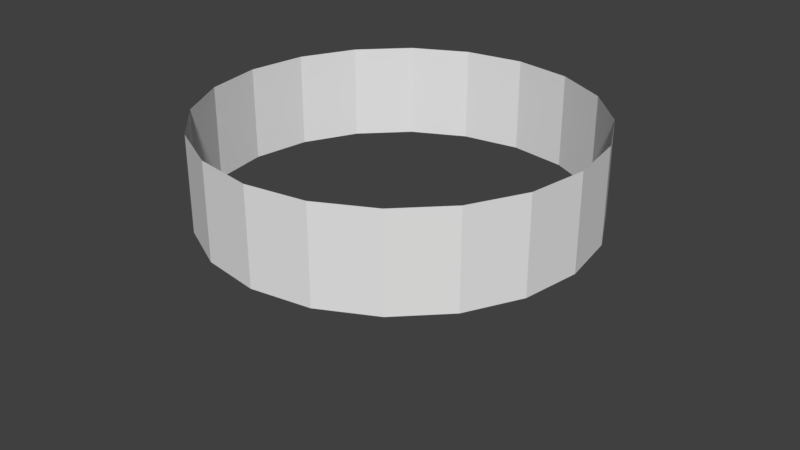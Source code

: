 # Source: cylinder.blend  (saved by Blender 2.79.0; exported with 4.5.12 LTS)
import bpy
from mathutils import Matrix  # noqa: F401  (used for matrix-valued properties, if any)

bpy.ops.wm.read_factory_settings(use_empty=True)
scene = bpy.context.scene
scene.name = 'Scene'

# ---- collections
col_collection_1 = bpy.data.collections.new('Collection 1'); scene.collection.children.link(col_collection_1)
col_collection_1.hide_render = True
col_collection_1.hide_viewport = True
col_collection_2 = bpy.data.collections.new('Collection 2'); scene.collection.children.link(col_collection_2)
col_collection_2.hide_render = True
col_collection_2.hide_viewport = True
col_collection_3 = bpy.data.collections.new('Collection 3'); scene.collection.children.link(col_collection_3)
col_collection_3.hide_render = True
col_collection_3.hide_viewport = True
col_collection_4 = bpy.data.collections.new('Collection 4'); scene.collection.children.link(col_collection_4)

# ---- world
world_world = bpy.data.worlds.new('World'); scene.world = world_world
world_world.color = (0.05088, 0.05088, 0.05088)
world_world.use_sun_shadow = False
world_world.sun_shadow_jitter_overblur = 0.0
world_world.cycles.sampling_method = 'MANUAL'

# ---- meshes
me_cylinder = bpy.data.meshes.new('Cylinder')
me_cylinder.from_pydata([(0.0, 1.0, 0.0173), (0.0, 1.0, 0.5148), (0.5, 0.866, 0.0173), (0.5, 0.866, 0.5148), (0.866, 0.5, 0.0173), (0.866, 0.5, 0.5148), (1.0, -4.371e-08, 0.0173), (1.0, -4.371e-08, 0.5148), (0.866, -0.5, 0.0173), (0.866, -0.5, 0.5148), (0.5, -0.866, 0.0173), (0.5, -0.866, 0.5148), (1.51e-07, -1.0, 0.0173), (1.51e-07, -1.0, 0.5148), (-0.5, -0.866, 0.0173), (-0.5, -0.866, 0.5148), (-0.866, -0.5, 0.0173), (-0.866, -0.5, 0.5148), (-1.0, -4.649e-07, 0.0173), (-1.0, -4.649e-07, 0.5148), (-0.866, 0.5, 0.0173), (-0.866, 0.5, 0.5148), (-0.5, 0.866, 0.0173), (-0.5, 0.866, 0.5148)], [], [(0, 1, 3, 2), (2, 3, 5, 4), (4, 5, 7, 6), (6, 7, 9, 8), (8, 9, 11, 10), (10, 11, 13, 12), (12, 13, 15, 14), (14, 15, 17, 16), (16, 17, 19, 18), (18, 19, 21, 20), (20, 21, 23, 22), (22, 23, 1, 0)])
_uv = me_cylinder.uv_layers.new(name='UVMap')
_uv.uv.foreach_set('vector', [0.09189, 0.9909, 0.09186, 0.0126, 0.1744, 0.01217, 0.1744, 0.9905, 0.1744, 0.9905, 0.1744, 0.01217, 0.2569, 0.01173, 0.257, 0.99, 0.257, 0.99, 0.2569, 0.01173, 0.3395, 0.01129, 0.3395, 0.9896, 0.3395, 0.9896, 0.3395, 0.01129, 0.422, 0.01086, 0.422, 0.9892, 0.422, 0.9892, 0.422, 0.01086, 0.5045, 0.01042, 0.5046, 0.9887, 0.5046, 0.9887, 0.5045, 0.01042, 0.5871, 0.009983, 0.5871, 0.9883, 0.5871, 0.9883, 0.5871, 0.009983, 0.6696, 0.009546, 0.6697, 0.9878, 0.6697, 0.9878, 0.6696, 0.009546, 0.7522, 0.009109, 0.7522, 0.9874, 0.7522, 0.9874, 0.7522, 0.009109, 0.8347, 0.008672, 0.8347, 0.987, 0.8347, 0.987, 0.8347, 0.008672, 0.9172, 0.008235, 0.9173, 0.9865, 0.9173, 0.9865, 0.9172, 0.008235, 0.9998, 0.007798, 0.9998, 0.9861, 0.009357, 0.9913, 0.009323, 0.01304, 0.09186, 0.0126, 0.09189, 0.9909])
me_cylinder.use_remesh_preserve_volume = False
me_cylinder.use_remesh_preserve_attributes = False
me_cylinder.use_mirror_vertex_groups = False
me_cylinder.update()
me_cylinder_001 = bpy.data.meshes.new('Cylinder.001')
me_cylinder_001.from_pydata([(0.0, 1.0, 0.08655), (0.0, 1.0, 0.5827), (0.309, 0.9511, 0.08655), (0.309, 0.9511, 0.5827), (0.5878, 0.809, 0.08655), (0.5878, 0.809, 0.5827), (0.809, 0.5878, 0.08655), (0.809, 0.5878, 0.5827), (0.9511, 0.309, 0.08655), (0.9511, 0.309, 0.5827), (1.0, -4.371e-08, 0.08655), (1.0, -4.371e-08, 0.5827), (0.9511, -0.309, 0.08655), (0.9511, -0.309, 0.5827), (0.809, -0.5878, 0.08655), (0.809, -0.5878, 0.5827), (0.5878, -0.809, 0.08655), (0.5878, -0.809, 0.5827), (0.309, -0.9511, 0.08655), (0.309, -0.9511, 0.5827), (-3.258e-07, -1.0, 0.08655), (-3.258e-07, -1.0, 0.5827), (-0.309, -0.9511, 0.08655), (-0.309, -0.9511, 0.5827), (-0.5878, -0.809, 0.08655), (-0.5878, -0.809, 0.5827), (-0.809, -0.5878, 0.08655), (-0.809, -0.5878, 0.5827), (-0.9511, -0.309, 0.08655), (-0.9511, -0.309, 0.5827), (-1.0, 9.656e-07, 0.08655), (-1.0, 9.656e-07, 0.5827), (-0.9511, 0.309, 0.08655), (-0.9511, 0.309, 0.5827), (-0.809, 0.5878, 0.08655), (-0.809, 0.5878, 0.5827), (-0.5878, 0.809, 0.08655), (-0.5878, 0.809, 0.5827), (-0.309, 0.9511, 0.08655), (-0.309, 0.9511, 0.5827)], [], [(0, 1, 3, 2), (2, 3, 5, 4), (4, 5, 7, 6), (6, 7, 9, 8), (8, 9, 11, 10), (10, 11, 13, 12), (12, 13, 15, 14), (14, 15, 17, 16), (16, 17, 19, 18), (18, 19, 21, 20), (20, 21, 23, 22), (22, 23, 25, 24), (24, 25, 27, 26), (26, 27, 29, 28), (28, 29, 31, 30), (30, 31, 33, 32), (32, 33, 35, 34), (34, 35, 37, 36), (36, 37, 39, 38), (38, 39, 1, 0)])
_uv = me_cylinder_001.uv_layers.new(name='UVMap')
_uv.uv.foreach_set('vector', [0.9901, 0.01082, 0.9901, 0.9839, 0.9413, 0.9839, 0.9413, 0.01082, 0.9413, 0.01082, 0.9413, 0.9839, 0.8926, 0.9839, 0.8926, 0.01082, 0.8926, 0.01082, 0.8926, 0.9839, 0.8438, 0.9839, 0.8438, 0.01082, 0.8438, 0.01082, 0.8438, 0.9839, 0.795, 0.9839, 0.795, 0.01082, 0.795, 0.01082, 0.795, 0.9839, 0.7463, 0.9839, 0.7463, 0.01082, 0.7463, 0.01082, 0.7463, 0.9839, 0.6975, 0.9839, 0.6975, 0.01082, 0.6975, 0.01082, 0.6975, 0.9839, 0.6488, 0.9839, 0.6488, 0.01082, 0.6488, 0.01082, 0.6488, 0.9839, 0.6, 0.9839, 0.6, 0.01082, 0.6, 0.01082, 0.6, 0.9839, 0.5512, 0.9839, 0.5512, 0.01082, 0.5512, 0.01082, 0.5512, 0.9839, 0.5025, 0.9839, 0.5025, 0.01082, 0.5025, 0.01082, 0.5025, 0.9839, 0.4537, 0.9839, 0.4537, 0.01082, 0.4537, 0.01082, 0.4537, 0.9839, 0.4049, 0.9839, 0.4049, 0.01083, 0.4049, 0.01083, 0.4049, 0.9839, 0.3562, 0.9839, 0.3562, 0.01083, 0.3562, 0.01083, 0.3562, 0.9839, 0.3074, 0.9839, 0.3074, 0.01083, 0.3074, 0.01083, 0.3074, 0.9839, 0.2586, 0.9839, 0.2586, 0.01083, 0.2586, 0.01083, 0.2586, 0.9839, 0.2099, 0.9839, 0.2099, 0.01083, 0.2099, 0.01083, 0.2099, 0.9839, 0.1611, 0.9839, 0.1611, 0.01083, 0.1611, 0.01083, 0.1611, 0.9839, 0.1124, 0.9839, 0.1124, 0.01083, 0.1124, 0.01083, 0.1124, 0.9839, 0.06359, 0.9839, 0.06359, 0.01083, 0.06359, 0.01083, 0.06359, 0.9839, 0.01483, 0.9839, 0.01483, 0.01083])
me_cylinder_001.use_remesh_preserve_volume = False
me_cylinder_001.use_remesh_preserve_attributes = False
me_cylinder_001.use_mirror_vertex_groups = False
me_cylinder_001.update()
me_sphere = bpy.data.meshes.new('Sphere')
me_sphere.from_pydata([(0.0, 0.3827, 0.9239), (0.2706, 0.2706, 0.9239), (0.5, 0.5, 0.7071), (0.6533, 0.6533, 0.3827), (0.7071, 0.7071, -4.371e-08), (0.6533, 0.6533, -0.3827), (0.5, 0.5, -0.7071), (0.2706, 0.2706, -0.9239), (0.3827, 1.485e-07, 0.9239), (0.7071, 1.634e-07, 0.7071), (0.9239, 1.634e-07, 0.3827), (1.0, 1.336e-07, -4.371e-08), (0.9239, 1.634e-07, -0.3827), (0.7071, 1.634e-07, -0.7071), (0.3827, 1.485e-07, -0.9239), (0.2706, -0.2706, 0.9239), (0.5, -0.5, 0.7071), (0.6533, -0.6533, 0.3827), (0.7071, -0.7071, -4.371e-08), (0.6533, -0.6533, -0.3827), (0.5, -0.5, -0.7071), (0.2706, -0.2706, -0.9239), (1.244e-08, -0.3827, 0.9239), (1.244e-08, -0.7071, 0.7071), (4.224e-08, -0.9239, 0.3827), (1.244e-08, -1.0, -4.371e-08), (4.224e-08, -0.9239, -0.3827), (1.244e-08, -0.7071, -0.7071), (1.244e-08, -0.3827, -0.9239), (-0.2706, -0.2706, 0.9239), (-0.5, -0.5, 0.7071), (-0.6533, -0.6533, 0.3827), (-0.7071, -0.7071, -4.371e-08), (-0.6533, -0.6533, -0.3827), (-0.5, -0.5, -0.7071), (-0.2706, -0.2706, -0.9239), (-0.3827, 1.634e-07, 0.9239), (-0.7071, 1.634e-07, 0.7071), (-0.9239, 1.038e-07, 0.3827), (-1.0, 1.634e-07, -4.371e-08), (-0.9239, 1.038e-07, -0.3827), (-0.7071, 1.634e-07, -0.7071), (-0.3827, 1.634e-07, -0.9239), (-0.2706, 0.2706, 0.9239), (-0.5, 0.5, 0.7071), (-0.6533, 0.6533, 0.3827), (-0.7071, 0.7071, -4.371e-08), (-0.6533, 0.6533, -0.3827), (-0.5, 0.5, -0.7071), (-0.2706, 0.2706, -0.9239), (-1.736e-08, 0.7071, 0.7071), (-4.717e-08, 0.9239, 0.3827), (1.244e-08, 1.0, -4.371e-08), (-4.717e-08, 0.9239, -0.3827), (-1.736e-08, 0.7071, -0.7071), (-2.462e-09, 0.3827, -0.9239), (0.05652, 0.05652, -0.9239), (0.07993, 1.548e-07, -0.9239), (0.05652, -0.05652, -0.9239), (2.355e-09, -0.07993, -0.9239), (-0.05652, -0.05652, -0.9239), (-0.07993, 1.579e-07, -0.9239), (-0.05652, 0.05652, -0.9239), (-7.577e-10, 0.07993, -0.9239), (0.0, 0.05481, 0.9239), (0.03875, 0.03875, 0.9239), (0.05481, 1.521e-07, 0.9239), (0.03875, -0.03875, 0.9239), (1.781e-09, -0.05481, 0.9239), (-0.03875, -0.03875, 0.9239), (-0.05481, 1.543e-07, 0.9239), (-0.03875, 0.03875, 0.9239)], [], [(53, 52, 4, 5), (51, 50, 2, 3), (54, 53, 5, 6), (52, 51, 3, 4), (50, 0, 1, 2), (55, 54, 6, 7), (6, 5, 12, 13), (4, 3, 10, 11), (2, 1, 8, 9), (7, 6, 13, 14), (5, 4, 11, 12), (3, 2, 9, 10), (9, 8, 15, 16), (14, 13, 20, 21), (12, 11, 18, 19), (10, 9, 16, 17), (13, 12, 19, 20), (11, 10, 17, 18), (21, 20, 27, 28), (19, 18, 25, 26), (17, 16, 23, 24), (20, 19, 26, 27), (18, 17, 24, 25), (16, 15, 22, 23), (27, 26, 33, 34), (25, 24, 31, 32), (23, 22, 29, 30), (28, 27, 34, 35), (26, 25, 32, 33), (24, 23, 30, 31), (34, 33, 40, 41), (32, 31, 38, 39), (30, 29, 36, 37), (35, 34, 41, 42), (33, 32, 39, 40), (31, 30, 37, 38), (42, 41, 48, 49), (40, 39, 46, 47), (38, 37, 44, 45), (41, 40, 47, 48), (39, 38, 45, 46), (37, 36, 43, 44), (47, 46, 52, 53), (45, 44, 50, 51), (48, 47, 53, 54), (46, 45, 51, 52), (44, 43, 0, 50), (49, 48, 54, 55), (55, 7, 56, 63), (7, 14, 57, 56), (28, 35, 60, 59), (35, 42, 61, 60), (42, 49, 62, 61), (49, 55, 63, 62), (14, 21, 58, 57), (21, 28, 59, 58), (0, 43, 71, 64), (36, 29, 69, 70), (43, 36, 70, 71), (15, 8, 66, 67), (22, 15, 67, 68), (29, 22, 68, 69), (8, 1, 65, 66), (1, 0, 64, 65)])
_uv = me_sphere.uv_layers.new(name='UVMap')
_uv.uv.foreach_set('vector', [0.3685, 0.7404, 0.4969, 0.7404, 0.4969, 0.8618, 0.3685, 0.8618, 0.6252, 0.7404, 0.7535, 0.7404, 0.7535, 0.8618, 0.6252, 0.8618, 0.2402, 0.7404, 0.3685, 0.7404, 0.3685, 0.8618, 0.2402, 0.8618, 0.4969, 0.7404, 0.6252, 0.7404, 0.6252, 0.8618, 0.4969, 0.8618, 0.7535, 0.7404, 0.8818, 0.7404, 0.8818, 0.8618, 0.7535, 0.8618, 0.1119, 0.7404, 0.2402, 0.7404, 0.2402, 0.8618, 0.1119, 0.8618, 0.2402, 0.8618, 0.3685, 0.8618, 0.3685, 0.9832, 0.2402, 0.9832, 0.4969, 0.8618, 0.6252, 0.8618, 0.6252, 0.9832, 0.4969, 0.9832, 0.7535, 0.8618, 0.8818, 0.8618, 0.8818, 0.9832, 0.7535, 0.9832, 0.1119, 0.8618, 0.2402, 0.8618, 0.2402, 0.9832, 0.1119, 0.9832, 0.3685, 0.8618, 0.4969, 0.8618, 0.4969, 0.9832, 0.3685, 0.9832, 0.6252, 0.8618, 0.7535, 0.8618, 0.7535, 0.9832, 0.6252, 0.9832, 0.7535, 0.0118, 0.8818, 0.0118, 0.8818, 0.1332, 0.7535, 0.1332, 0.1119, 0.0118, 0.2402, 0.0118, 0.2402, 0.1332, 0.1119, 0.1332, 0.3685, 0.0118, 0.4969, 0.0118, 0.4969, 0.1332, 0.3685, 0.1332, 0.6252, 0.0118, 0.7535, 0.0118, 0.7535, 0.1332, 0.6252, 0.1332, 0.2402, 0.0118, 0.3685, 0.0118, 0.3685, 0.1332, 0.2402, 0.1332, 0.4969, 0.0118, 0.6252, 0.0118, 0.6252, 0.1332, 0.4969, 0.1332, 0.1119, 0.1332, 0.2402, 0.1332, 0.2402, 0.2547, 0.1119, 0.2547, 0.3685, 0.1332, 0.4969, 0.1332, 0.4969, 0.2547, 0.3685, 0.2547, 0.6252, 0.1332, 0.7535, 0.1332, 0.7535, 0.2547, 0.6252, 0.2547, 0.2402, 0.1332, 0.3685, 0.1332, 0.3685, 0.2547, 0.2402, 0.2547, 0.4969, 0.1332, 0.6252, 0.1332, 0.6252, 0.2547, 0.4969, 0.2547, 0.7535, 0.1332, 0.8818, 0.1332, 0.8818, 0.2547, 0.7535, 0.2547, 0.2402, 0.2547, 0.3685, 0.2547, 0.3685, 0.3761, 0.2402, 0.3761, 0.4969, 0.2547, 0.6252, 0.2547, 0.6252, 0.3761, 0.4969, 0.3761, 0.7535, 0.2547, 0.8818, 0.2547, 0.8818, 0.3761, 0.7535, 0.3761, 0.1119, 0.2547, 0.2402, 0.2547, 0.2402, 0.3761, 0.1119, 0.3761, 0.3685, 0.2547, 0.4969, 0.2547, 0.4969, 0.3761, 0.3685, 0.3761, 0.6252, 0.2547, 0.7535, 0.2547, 0.7535, 0.3761, 0.6252, 0.3761, 0.2402, 0.3761, 0.3685, 0.3761, 0.3685, 0.4975, 0.2402, 0.4975, 0.4969, 0.3761, 0.6252, 0.3761, 0.6252, 0.4975, 0.4969, 0.4975, 0.7535, 0.3761, 0.8818, 0.3761, 0.8818, 0.4975, 0.7535, 0.4975, 0.1119, 0.3761, 0.2402, 0.3761, 0.2402, 0.4975, 0.1119, 0.4975, 0.3685, 0.3761, 0.4969, 0.3761, 0.4969, 0.4975, 0.3685, 0.4975, 0.6252, 0.3761, 0.7535, 0.3761, 0.7535, 0.4975, 0.6252, 0.4975, 0.1119, 0.4975, 0.2402, 0.4975, 0.2402, 0.619, 0.1119, 0.619, 0.3685, 0.4975, 0.4969, 0.4975, 0.4969, 0.619, 0.3685, 0.619, 0.6252, 0.4975, 0.7535, 0.4975, 0.7535, 0.619, 0.6252, 0.619, 0.2402, 0.4975, 0.3685, 0.4975, 0.3685, 0.619, 0.2402, 0.619, 0.4969, 0.4975, 0.6252, 0.4975, 0.6252, 0.619, 0.4969, 0.619, 0.7535, 0.4975, 0.8818, 0.4975, 0.8818, 0.619, 0.7535, 0.619, 0.3685, 0.619, 0.4969, 0.619, 0.4969, 0.7404, 0.3685, 0.7404, 0.6252, 0.619, 0.7535, 0.619, 0.7535, 0.7404, 0.6252, 0.7404, 0.2402, 0.619, 0.3685, 0.619, 0.3685, 0.7404, 0.2402, 0.7404, 0.4969, 0.619, 0.6252, 0.619, 0.6252, 0.7404, 0.4969, 0.7404, 0.7535, 0.619, 0.8818, 0.619, 0.8818, 0.7404, 0.7535, 0.7404, 0.1119, 0.619, 0.2402, 0.619, 0.2402, 0.7404, 0.1119, 0.7404, 0.1119, 0.7404, 0.1119, 0.8618, 0.01235, 0.8618, 0.01235, 0.7404, 0.1119, 0.8618, 0.1119, 0.9832, 0.01235, 0.9832, 0.01235, 0.8618, 0.1119, 0.2547, 0.1119, 0.3761, 0.01235, 0.3761, 0.01235, 0.2547, 0.1119, 0.3761, 0.1119, 0.4975, 0.01235, 0.4975, 0.01235, 0.3761, 0.1119, 0.4975, 0.1119, 0.619, 0.01235, 0.619, 0.01235, 0.4975, 0.1119, 0.619, 0.1119, 0.7404, 0.01235, 0.7404, 0.01235, 0.619, 0.1119, 0.0118, 0.1119, 0.1332, 0.01235, 0.1332, 0.01235, 0.0118, 0.1119, 0.1332, 0.1119, 0.2547, 0.01235, 0.2547, 0.01235, 0.1332, 0.8818, 0.7404, 0.8818, 0.619, 0.9896, 0.619, 0.9896, 0.7404, 0.8818, 0.4975, 0.8818, 0.3761, 0.9896, 0.3761, 0.9896, 0.4975, 0.8818, 0.619, 0.8818, 0.4975, 0.9896, 0.4975, 0.9896, 0.619, 0.8818, 0.1332, 0.8818, 0.0118, 0.9896, 0.0118, 0.9896, 0.1332, 0.8818, 0.2547, 0.8818, 0.1332, 0.9896, 0.1332, 0.9896, 0.2547, 0.8818, 0.3761, 0.8818, 0.2547, 0.9896, 0.2547, 0.9896, 0.3761, 0.8818, 0.9832, 0.8818, 0.8618, 0.9896, 0.8618, 0.9896, 0.9832, 0.8818, 0.8618, 0.8818, 0.7404, 0.9896, 0.7404, 0.9896, 0.8618])
me_sphere.use_remesh_preserve_volume = False
me_sphere.use_remesh_preserve_attributes = False
me_sphere.use_mirror_vertex_groups = False
me_sphere.update()
me_cylinder_002 = bpy.data.meshes.new('Cylinder.002')
me_cylinder_002.from_pydata([(0.0, 1.0, 0.08655), (0.0, 1.0, 0.5827), (0.309, 0.9511, 0.08655), (0.309, 0.9511, 0.5827), (0.5878, 0.809, 0.08655), (0.5878, 0.809, 0.5827), (0.809, 0.5878, 0.08655), (0.809, 0.5878, 0.5827), (0.9511, 0.309, 0.08655), (0.9511, 0.309, 0.5827), (1.0, -4.371e-08, 0.08655), (1.0, -4.371e-08, 0.5827), (0.9511, -0.309, 0.08655), (0.9511, -0.309, 0.5827), (0.809, -0.5878, 0.08655), (0.809, -0.5878, 0.5827), (0.5878, -0.809, 0.08655), (0.5878, -0.809, 0.5827), (0.309, -0.9511, 0.08655), (0.309, -0.9511, 0.5827), (-3.258e-07, -1.0, 0.08655), (-3.258e-07, -1.0, 0.5827), (-0.309, -0.9511, 0.08655), (-0.309, -0.9511, 0.5827), (-0.5878, -0.809, 0.08655), (-0.5878, -0.809, 0.5827), (-0.809, -0.5878, 0.08655), (-0.809, -0.5878, 0.5827), (-0.9511, -0.309, 0.08655), (-0.9511, -0.309, 0.5827), (-1.0, 9.656e-07, 0.08655), (-1.0, 9.656e-07, 0.5827), (-0.9511, 0.309, 0.08655), (-0.9511, 0.309, 0.5827), (-0.809, 0.5878, 0.08655), (-0.809, 0.5878, 0.5827), (-0.5878, 0.809, 0.08655), (-0.5878, 0.809, 0.5827), (-0.309, 0.9511, 0.08655), (-0.309, 0.9511, 0.5827)], [], [(0, 1, 3, 2), (2, 3, 5, 4), (4, 5, 7, 6), (6, 7, 9, 8), (8, 9, 11, 10), (10, 11, 13, 12), (12, 13, 15, 14), (14, 15, 17, 16), (16, 17, 19, 18), (18, 19, 21, 20), (20, 21, 23, 22), (22, 23, 25, 24), (24, 25, 27, 26), (26, 27, 29, 28), (28, 29, 31, 30), (30, 31, 33, 32), (32, 33, 35, 34), (34, 35, 37, 36), (36, 37, 39, 38), (38, 39, 1, 0)])
me_cylinder_002.polygons.foreach_set('use_smooth', [True] * 20)
_k = set([(0, 1), (2, 3), (4, 5), (6, 7), (8, 9), (10, 11), (12, 13), (14, 15), (16, 17), (18, 19), (20, 21), (22, 23), (24, 25), (26, 27), (28, 29), (30, 31), (32, 33), (34, 35), (36, 37), (38, 39)])
me_cylinder_002.attributes.new('sharp_edge', 'BOOLEAN', 'EDGE').data.foreach_set('value', [ (min(e.vertices), max(e.vertices)) in _k for e in me_cylinder_002.edges])
_uv = me_cylinder_002.uv_layers.new(name='UVMap')
_uv.uv.foreach_set('vector', [0.9901, 0.01082, 0.9901, 0.9839, 0.9413, 0.9839, 0.9413, 0.01082, 0.9413, 0.01082, 0.9413, 0.9839, 0.8926, 0.9839, 0.8926, 0.01082, 0.8926, 0.01082, 0.8926, 0.9839, 0.8438, 0.9839, 0.8438, 0.01082, 0.8438, 0.01082, 0.8438, 0.9839, 0.795, 0.9839, 0.795, 0.01082, 0.795, 0.01082, 0.795, 0.9839, 0.7463, 0.9839, 0.7463, 0.01082, 0.7463, 0.01082, 0.7463, 0.9839, 0.6975, 0.9839, 0.6975, 0.01082, 0.6975, 0.01082, 0.6975, 0.9839, 0.6488, 0.9839, 0.6488, 0.01082, 0.6488, 0.01082, 0.6488, 0.9839, 0.6, 0.9839, 0.6, 0.01082, 0.6, 0.01082, 0.6, 0.9839, 0.5512, 0.9839, 0.5512, 0.01082, 0.5512, 0.01082, 0.5512, 0.9839, 0.5025, 0.9839, 0.5025, 0.01082, 0.5025, 0.01082, 0.5025, 0.9839, 0.4537, 0.9839, 0.4537, 0.01082, 0.4537, 0.01082, 0.4537, 0.9839, 0.4049, 0.9839, 0.4049, 0.01083, 0.4049, 0.01083, 0.4049, 0.9839, 0.3562, 0.9839, 0.3562, 0.01083, 0.3562, 0.01083, 0.3562, 0.9839, 0.3074, 0.9839, 0.3074, 0.01083, 0.3074, 0.01083, 0.3074, 0.9839, 0.2586, 0.9839, 0.2586, 0.01083, 0.2586, 0.01083, 0.2586, 0.9839, 0.2099, 0.9839, 0.2099, 0.01083, 0.2099, 0.01083, 0.2099, 0.9839, 0.1611, 0.9839, 0.1611, 0.01083, 0.1611, 0.01083, 0.1611, 0.9839, 0.1124, 0.9839, 0.1124, 0.01083, 0.1124, 0.01083, 0.1124, 0.9839, 0.06359, 0.9839, 0.06359, 0.01083, 0.06359, 0.01083, 0.06359, 0.9839, 0.01483, 0.9839, 0.01483, 0.01083])
_ca = me_cylinder_002.color_attributes.new('Col', 'BYTE_COLOR', 'CORNER')
_ca.data.foreach_set('color', [0.0, 0.0, 0.0, 1.0, 0.005605, 0.005605, 0.005605, 1.0, 1.0, 1.0, 1.0, 1.0, 1.0, 1.0, 1.0, 1.0, 1.0, 1.0, 1.0, 1.0, 1.0, 1.0, 1.0, 1.0, 1.0, 1.0, 1.0, 1.0, 1.0, 1.0, 1.0, 1.0, 1.0, 1.0, 1.0, 1.0, 1.0, 1.0, 1.0, 1.0, 1.0, 1.0, 1.0, 1.0, 1.0, 1.0, 1.0, 1.0, 1.0, 1.0, 1.0, 1.0, 1.0, 1.0, 1.0, 1.0, 1.0, 1.0, 1.0, 1.0, 1.0, 1.0, 1.0, 1.0, 1.0, 1.0, 1.0, 1.0, 1.0, 1.0, 1.0, 1.0, 1.0, 1.0, 1.0, 1.0, 1.0, 1.0, 1.0, 1.0, 1.0, 1.0, 1.0, 1.0, 1.0, 1.0, 1.0, 1.0, 1.0, 1.0, 1.0, 1.0, 1.0, 1.0, 1.0, 1.0, 1.0, 1.0, 1.0, 1.0, 1.0, 1.0, 1.0, 1.0, 1.0, 1.0, 1.0, 1.0, 1.0, 1.0, 1.0, 1.0, 1.0, 1.0, 1.0, 1.0, 1.0, 1.0, 1.0, 1.0, 1.0, 1.0, 1.0, 1.0, 1.0, 1.0, 1.0, 1.0, 1.0, 1.0, 1.0, 1.0, 1.0, 1.0, 1.0, 1.0, 1.0, 1.0, 1.0, 1.0, 1.0, 1.0, 1.0, 1.0, 1.0, 1.0, 1.0, 1.0, 1.0, 1.0, 1.0, 1.0, 1.0, 1.0, 1.0, 1.0, 1.0, 1.0, 1.0, 1.0, 1.0, 1.0, 1.0, 1.0, 1.0, 1.0, 1.0, 1.0, 1.0, 1.0, 1.0, 1.0, 1.0, 1.0, 1.0, 1.0, 1.0, 1.0, 1.0, 1.0, 1.0, 1.0, 1.0, 1.0, 1.0, 1.0, 1.0, 1.0, 1.0, 1.0, 1.0, 1.0, 1.0, 1.0, 1.0, 1.0, 1.0, 1.0, 1.0, 1.0, 1.0, 1.0, 1.0, 1.0, 1.0, 1.0, 1.0, 1.0, 1.0, 1.0, 1.0, 1.0, 1.0, 1.0, 1.0, 1.0, 1.0, 1.0, 1.0, 1.0, 1.0, 1.0, 1.0, 1.0, 1.0, 1.0, 1.0, 1.0, 1.0, 1.0, 1.0, 1.0, 1.0, 1.0, 1.0, 1.0, 1.0, 1.0, 1.0, 1.0, 1.0, 1.0, 1.0, 1.0, 1.0, 1.0, 1.0, 1.0, 1.0, 1.0, 1.0, 1.0, 1.0, 1.0, 1.0, 1.0, 1.0, 1.0, 1.0, 1.0, 1.0, 1.0, 1.0, 1.0, 1.0, 1.0, 1.0, 1.0, 1.0, 1.0, 1.0, 1.0, 1.0, 1.0, 1.0, 1.0, 1.0, 1.0, 1.0, 1.0, 1.0, 1.0, 1.0, 1.0, 1.0, 1.0, 1.0, 1.0, 1.0, 1.0, 1.0, 1.0, 1.0, 1.0, 1.0, 1.0, 1.0, 1.0, 1.0, 1.0, 1.0, 1.0, 1.0, 1.0, 1.0, 1.0, 1.0, 1.0, 1.0, 1.0, 1.0, 1.0, 0.005605, 0.005605, 0.005605, 1.0, 0.0, 0.0, 0.0, 1.0])
me_cylinder_002.use_remesh_preserve_volume = False
me_cylinder_002.use_remesh_preserve_attributes = False
me_cylinder_002.use_mirror_vertex_groups = False
me_cylinder_002.update()
me_cylinder_002.normals_split_custom_set([tuple(v) for v in zip(*[iter([0.1564, 0.9877, 0.0, 0.1564, 0.9877, 0.0, 0.1564, 0.9877, 0.0, 0.1564, 0.9877, 0.0, 0.454, 0.891, 0.0, 0.454, 0.891, 0.0, 0.454, 0.891, 0.0, 0.454, 0.891, 0.0, 0.7071, 0.7071, 0.0, 0.7071, 0.7071, 0.0, 0.7071, 0.7071, 0.0, 0.7071, 0.7071, 0.0, 0.891, 0.454, 0.0, 0.891, 0.454, 0.0, 0.891, 0.454, 0.0, 0.891, 0.454, 0.0, 0.9877, 0.1564, 0.0, 0.9877, 0.1564, 0.0, 0.9877, 0.1564, 0.0, 0.9877, 0.1564, 0.0, 0.9877, -0.1564, 0.0, 0.9877, -0.1564, 0.0, 0.9877, -0.1564, 0.0, 0.9877, -0.1564, 0.0, 0.891, -0.454, 0.0, 0.891, -0.454, 0.0, 0.891, -0.454, 0.0, 0.891, -0.454, 0.0, 0.7071, -0.7071, 0.0, 0.7071, -0.7071, 0.0, 0.7071, -0.7071, 0.0, 0.7071, -0.7071, 0.0, 0.454, -0.891, 0.0, 0.454, -0.891, 0.0, 0.454, -0.891, 0.0, 0.454, -0.891, 0.0, 0.1564, -0.9877, 0.0, 0.1564, -0.9877, 0.0, 0.1564, -0.9877, 0.0, 0.1564, -0.9877, 0.0, -0.1564, -0.9877, 0.0, -0.1564, -0.9877, 0.0, -0.1564, -0.9877, 0.0, -0.1564, -0.9877, 0.0, -0.454, -0.891, 0.0, -0.454, -0.891, 0.0, -0.454, -0.891, 0.0, -0.454, -0.891, 0.0, -0.7071, -0.7071, 0.0, -0.7071, -0.7071, 0.0, -0.7071, -0.7071, 0.0, -0.7071, -0.7071, 0.0, -0.891, -0.454, 0.0, -0.891, -0.454, 0.0, -0.891, -0.454, 0.0, -0.891, -0.454, 0.0, -0.9877, -0.1564, 0.0, -0.9877, -0.1564, 0.0, -0.9877, -0.1564, 0.0, -0.9877, -0.1564, 0.0, -0.9877, 0.1564, 0.0, -0.9877, 0.1564, 0.0, -0.9877, 0.1564, 0.0, -0.9877, 0.1564, 0.0, -0.891, 0.454, 0.0, -0.891, 0.454, 0.0, -0.891, 0.454, 0.0, -0.891, 0.454, 0.0, -0.7071, 0.7071, 0.0, -0.7071, 0.7071, 0.0, -0.7071, 0.7071, 0.0, -0.7071, 0.7071, 0.0, -0.454, 0.891, 0.0, -0.454, 0.891, 0.0, -0.454, 0.891, 0.0, -0.454, 0.891, 0.0, -0.1564, 0.9877, 0.0, -0.1564, 0.9877, 0.0, -0.1564, 0.9877, 0.0, -0.1564, 0.9877, 0.0])] * 3)])

# ---- objects
ob_cylinder = bpy.data.objects.new('Cylinder', me_cylinder)
ob_cylinder_001 = bpy.data.objects.new('Cylinder.001', me_cylinder_001)
ob_sphere = bpy.data.objects.new('Sphere', me_sphere)
ob_cylinder_002 = bpy.data.objects.new('Cylinder.002', me_cylinder_002)

# ---- transforms, parenting, visibility, modifiers, constraints
ob_cylinder.location = (0.0, 0.0, 0.0)
ob_cylinder.lineart.crease_threshold = 0.0
ob_cylinder_001.location = (0.0, 0.0, 0.0)
ob_cylinder_001.lineart.crease_threshold = 0.0
ob_sphere.location = (0.0, 0.0, 1.017)
ob_sphere.lineart.crease_threshold = 0.0
ob_cylinder_002.location = (0.0, 0.0, 0.0)
ob_cylinder_002.rotation_euler = (1.629e-07, 8.742e-08, -9.451e-22)
ob_cylinder_002.color = (0.8, 0.8, 0.8, 1.0)
ob_cylinder_002.lineart.crease_threshold = 0.0

# ---- collection membership
col_collection_1.objects.link(ob_cylinder)
col_collection_2.objects.link(ob_cylinder_001)
col_collection_3.objects.link(ob_sphere)
col_collection_4.objects.link(ob_cylinder_002)

# ---- scene / render settings (as saved in the file)
scene.frame_start = 1; scene.frame_end = 250; scene.frame_set(1)
scene.render.engine = 'BLENDER_EEVEE_NEXT'
scene.render.resolution_percentage = 50
scene.render.dither_intensity = 0.0
scene.cycles.use_denoising = False
scene.cycles.samples = 128
scene.cycles.sampling_pattern = 'TABULATED_SOBOL'
scene.cycles.use_adaptive_sampling = False
scene.cycles.use_light_tree = False
scene.cycles.blur_glossy = 0.0
scene.cycles.sample_clamp_indirect = 0.0
scene.view_settings.view_transform = 'Standard'
bpy.context.view_layer.update()

# ---- added for rendering (the .blend has no active camera and no usable light): camera, sun
cam_auto = bpy.data.cameras.new('AutoCamera')
cam_auto.lens = 50.0
cam_auto.sensor_width = 36.0
cam_auto.clip_end = 1000.0
ob_auto_camera = bpy.data.objects.new('AutoCamera', cam_auto)
scene.collection.objects.link(ob_auto_camera)
ob_auto_camera.location = (3.12586, -3.75104, 2.50069)
ob_auto_camera.rotation_euler = (1.09748, -7.21219e-08, 0.694738)
scene.camera = ob_auto_camera
light_auto_sun = bpy.data.lights.new('AutoSun', 'SUN')
light_auto_sun.energy = 3.0
light_auto_sun.angle = 0.0523599
ob_auto_sun = bpy.data.objects.new('AutoSun', light_auto_sun)
scene.collection.objects.link(ob_auto_sun)
ob_auto_sun.rotation_euler = (0.872665, 0.174533, 0.523599)
bpy.context.view_layer.update()
